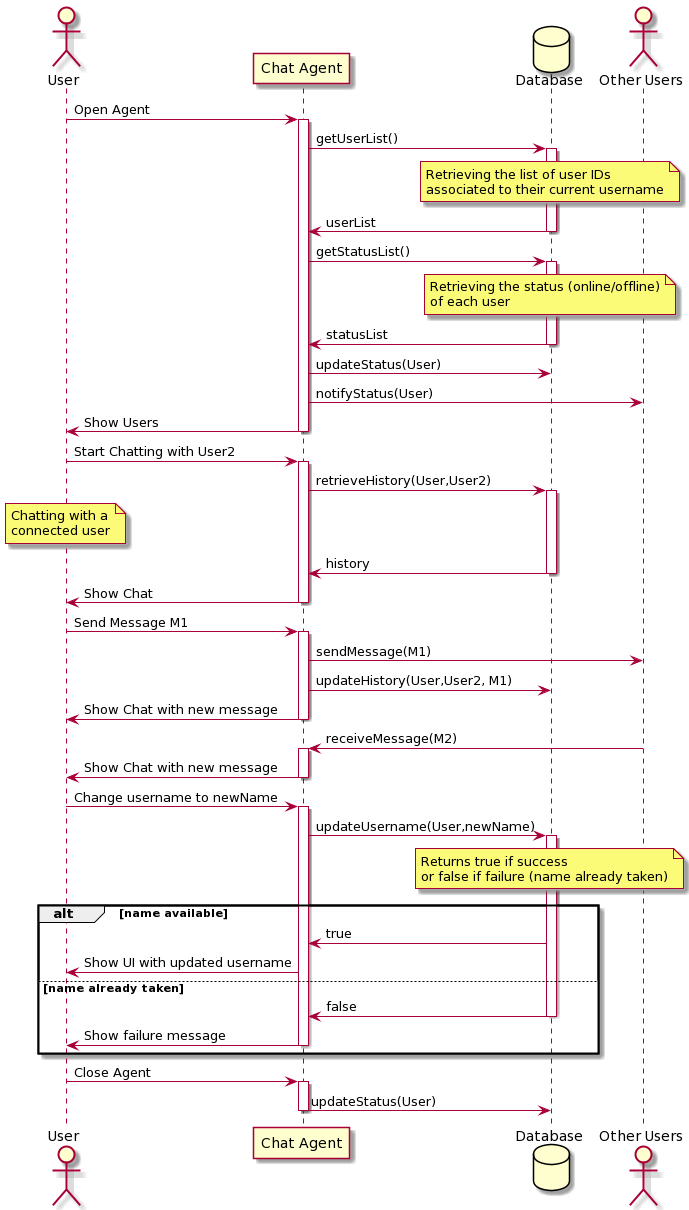

The diagram above was rendered by PlantUML. Its source (embedded in the PNG):
@startuml
actor User as User
participant "Chat Agent" as chatAgent
database Database as Database
actor "Other Users" as otherUsers

User -> chatAgent ++ : Open Agent

    chatAgent -> Database ++ : getUserList()
        note over Database: Retrieving the list of user IDs\nassociated to their current username
    chatAgent <- Database -- : userList
    chatAgent -> Database ++ : getStatusList()  
    note over Database: Retrieving the status (online/offline)\nof each user 
    chatAgent <- Database -- : statusList
    chatAgent -> Database : updateStatus(User)
    chatAgent -> otherUsers : notifyStatus(User)
User <- chatAgent -- : Show Users

User -> chatAgent ++ : Start Chatting with User2
    chatAgent -> Database ++ : retrieveHistory(User,User2)
            note over User : Chatting with a\nconnected user
    chatAgent <- Database -- : history
User <- chatAgent -- : Show Chat

User -> chatAgent ++ : Send Message M1
    chatAgent -> otherUsers : sendMessage(M1) 
    chatAgent -> Database : updateHistory(User,User2, M1)
User <- chatAgent -- : Show Chat with new message

otherUsers -> chatAgent ++ : receiveMessage(M2)
chatAgent -> User -- : Show Chat with new message

User -> chatAgent ++ : Change username to newName
    chatAgent -> Database ++ : updateUsername(User,newName)
    note over Database : Returns true if success\nor false if failure (name already taken)
    alt name available
         chatAgent <- Database : true
User <- chatAgent : Show UI with updated username
    else name already taken
         chatAgent <- Database -- : false
User <- chatAgent -- : Show failure message
    end

User -> chatAgent ++ : Close Agent
chatAgent -> Database -- : updateStatus(User)
@enduml